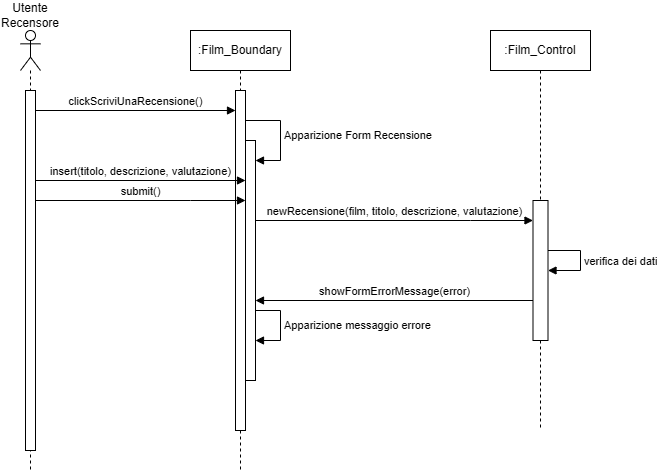

The diagram above was exported from draw.io. Its source (the exported page's mxGraphModel, read from the mxfile embedded in the PNG):
<mxGraphModel dx="1129" dy="893" grid="1" gridSize="10" guides="1" tooltips="1" connect="1" arrows="1" fold="1" page="1" pageScale="1" pageWidth="827" pageHeight="1169" math="0" shadow="0">
  <root>
    <mxCell id="0" />
    <mxCell id="1" parent="0" />
    <mxCell id="9kTAAeCxco8OFetZV73K-118" value="" style="shape=umlLifeline;perimeter=lifelinePerimeter;whiteSpace=wrap;html=1;container=1;dropTarget=0;collapsible=0;recursiveResize=0;outlineConnect=0;portConstraint=eastwest;newEdgeStyle={&quot;curved&quot;:0,&quot;rounded&quot;:0};participant=umlActor;" vertex="1" parent="1">
      <mxGeometry x="300" y="720" width="20" height="440" as="geometry" />
    </mxCell>
    <mxCell id="9kTAAeCxco8OFetZV73K-119" value="" style="html=1;points=[[0,0,0,0,5],[0,1,0,0,-5],[1,0,0,0,5],[1,1,0,0,-5]];perimeter=orthogonalPerimeter;outlineConnect=0;targetShapes=umlLifeline;portConstraint=eastwest;newEdgeStyle={&quot;curved&quot;:0,&quot;rounded&quot;:0};" vertex="1" parent="9kTAAeCxco8OFetZV73K-118">
      <mxGeometry x="5" y="60" width="10" height="360" as="geometry" />
    </mxCell>
    <mxCell id="9kTAAeCxco8OFetZV73K-120" value="Utente Recensore" style="text;html=1;align=center;verticalAlign=middle;whiteSpace=wrap;rounded=0;" vertex="1" parent="1">
      <mxGeometry x="280" y="690" width="60" height="30" as="geometry" />
    </mxCell>
    <mxCell id="9kTAAeCxco8OFetZV73K-121" value=":Film_Boundary" style="shape=umlLifeline;perimeter=lifelinePerimeter;whiteSpace=wrap;html=1;container=1;dropTarget=0;collapsible=0;recursiveResize=0;outlineConnect=0;portConstraint=eastwest;newEdgeStyle={&quot;curved&quot;:0,&quot;rounded&quot;:0};" vertex="1" parent="1">
      <mxGeometry x="470" y="720" width="100" height="440" as="geometry" />
    </mxCell>
    <mxCell id="9kTAAeCxco8OFetZV73K-122" value="" style="html=1;points=[[0,0,0,0,5],[0,1,0,0,-5],[1,0,0,0,5],[1,1,0,0,-5]];perimeter=orthogonalPerimeter;outlineConnect=0;targetShapes=umlLifeline;portConstraint=eastwest;newEdgeStyle={&quot;curved&quot;:0,&quot;rounded&quot;:0};" vertex="1" parent="9kTAAeCxco8OFetZV73K-121">
      <mxGeometry x="45" y="60" width="10" height="340" as="geometry" />
    </mxCell>
    <mxCell id="9kTAAeCxco8OFetZV73K-123" value="" style="html=1;points=[[0,0,0,0,5],[0,1,0,0,-5],[1,0,0,0,5],[1,1,0,0,-5]];perimeter=orthogonalPerimeter;outlineConnect=0;targetShapes=umlLifeline;portConstraint=eastwest;newEdgeStyle={&quot;curved&quot;:0,&quot;rounded&quot;:0};" vertex="1" parent="9kTAAeCxco8OFetZV73K-121">
      <mxGeometry x="55" y="110" width="10" height="240" as="geometry" />
    </mxCell>
    <mxCell id="9kTAAeCxco8OFetZV73K-124" value="Apparizione Form Recensione" style="html=1;align=left;spacingLeft=2;endArrow=block;rounded=0;edgeStyle=orthogonalEdgeStyle;curved=0;rounded=0;" edge="1" parent="9kTAAeCxco8OFetZV73K-121" source="9kTAAeCxco8OFetZV73K-122" target="9kTAAeCxco8OFetZV73K-123">
      <mxGeometry relative="1" as="geometry">
        <mxPoint x="60" y="90" as="sourcePoint" />
        <Array as="points">
          <mxPoint x="90" y="90" />
          <mxPoint x="90" y="130" />
        </Array>
      </mxGeometry>
    </mxCell>
    <mxCell id="9kTAAeCxco8OFetZV73K-125" value="Apparizione messaggio errore" style="html=1;align=left;spacingLeft=2;endArrow=block;rounded=0;edgeStyle=orthogonalEdgeStyle;curved=0;rounded=0;" edge="1" parent="9kTAAeCxco8OFetZV73K-121" source="9kTAAeCxco8OFetZV73K-123" target="9kTAAeCxco8OFetZV73K-123">
      <mxGeometry relative="1" as="geometry">
        <mxPoint x="70" y="260" as="sourcePoint" />
        <Array as="points">
          <mxPoint x="90" y="280" />
          <mxPoint x="90" y="310" />
        </Array>
        <mxPoint x="75" y="290" as="targetPoint" />
      </mxGeometry>
    </mxCell>
    <mxCell id="9kTAAeCxco8OFetZV73K-126" value="clickScriviUnaRecensione()" style="html=1;verticalAlign=bottom;endArrow=block;curved=0;rounded=0;" edge="1" parent="1" target="9kTAAeCxco8OFetZV73K-122">
      <mxGeometry width="80" relative="1" as="geometry">
        <mxPoint x="315" y="800" as="sourcePoint" />
        <mxPoint x="445" y="800" as="targetPoint" />
      </mxGeometry>
    </mxCell>
    <mxCell id="9kTAAeCxco8OFetZV73K-127" value=":Film_Control" style="shape=umlLifeline;perimeter=lifelinePerimeter;whiteSpace=wrap;html=1;container=1;dropTarget=0;collapsible=0;recursiveResize=0;outlineConnect=0;portConstraint=eastwest;newEdgeStyle={&quot;curved&quot;:0,&quot;rounded&quot;:0};" vertex="1" parent="1">
      <mxGeometry x="770" y="720" width="100" height="400" as="geometry" />
    </mxCell>
    <mxCell id="9kTAAeCxco8OFetZV73K-128" value="" style="html=1;points=[[0,0,0,0,5],[0,1,0,0,-5],[1,0,0,0,5],[1,1,0,0,-5]];perimeter=orthogonalPerimeter;outlineConnect=0;targetShapes=umlLifeline;portConstraint=eastwest;newEdgeStyle={&quot;curved&quot;:0,&quot;rounded&quot;:0};" vertex="1" parent="9kTAAeCxco8OFetZV73K-127">
      <mxGeometry x="42.5" y="170" width="15" height="140" as="geometry" />
    </mxCell>
    <mxCell id="9kTAAeCxco8OFetZV73K-129" value="verifica dei dati" style="html=1;align=left;spacingLeft=2;endArrow=block;rounded=0;edgeStyle=orthogonalEdgeStyle;curved=0;rounded=0;" edge="1" parent="9kTAAeCxco8OFetZV73K-127">
      <mxGeometry relative="1" as="geometry">
        <mxPoint x="57.5" y="220" as="sourcePoint" />
        <Array as="points">
          <mxPoint x="90" y="220" />
          <mxPoint x="90" y="240" />
        </Array>
        <mxPoint x="57.5" y="240" as="targetPoint" />
      </mxGeometry>
    </mxCell>
    <mxCell id="9kTAAeCxco8OFetZV73K-130" value="insert(titolo, descrizione, valutazione)" style="html=1;verticalAlign=bottom;endArrow=block;curved=0;rounded=0;" edge="1" parent="1" target="9kTAAeCxco8OFetZV73K-123">
      <mxGeometry width="80" relative="1" as="geometry">
        <mxPoint x="315" y="870" as="sourcePoint" />
        <mxPoint x="505" y="870" as="targetPoint" />
      </mxGeometry>
    </mxCell>
    <mxCell id="9kTAAeCxco8OFetZV73K-131" value="submit()" style="html=1;verticalAlign=bottom;endArrow=block;curved=0;rounded=0;" edge="1" parent="1" source="9kTAAeCxco8OFetZV73K-119" target="9kTAAeCxco8OFetZV73K-123">
      <mxGeometry width="80" relative="1" as="geometry">
        <mxPoint x="309.5" y="890" as="sourcePoint" />
        <mxPoint x="505" y="890" as="targetPoint" />
        <Array as="points">
          <mxPoint x="470" y="890" />
        </Array>
      </mxGeometry>
    </mxCell>
    <mxCell id="9kTAAeCxco8OFetZV73K-132" value="newRecensione(film, titolo, descrizione, valutazione)" style="html=1;verticalAlign=bottom;endArrow=block;curved=0;rounded=0;" edge="1" parent="1" source="9kTAAeCxco8OFetZV73K-123" target="9kTAAeCxco8OFetZV73K-128">
      <mxGeometry width="80" relative="1" as="geometry">
        <mxPoint x="530" y="910" as="sourcePoint" />
        <mxPoint x="767.5" y="910" as="targetPoint" />
        <Array as="points">
          <mxPoint x="750" y="910" />
        </Array>
      </mxGeometry>
    </mxCell>
    <mxCell id="9kTAAeCxco8OFetZV73K-133" value="showFormErrorMessage(error)" style="html=1;verticalAlign=bottom;endArrow=block;curved=0;rounded=0;" edge="1" parent="1">
      <mxGeometry width="80" relative="1" as="geometry">
        <mxPoint x="812.5" y="990" as="sourcePoint" />
        <mxPoint x="535" y="990" as="targetPoint" />
      </mxGeometry>
    </mxCell>
  </root>
</mxGraphModel>